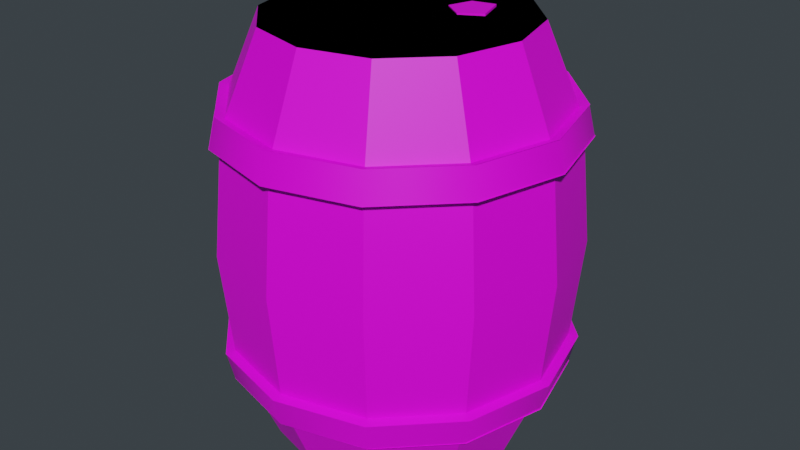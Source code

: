 # Source: Beczka.blend  (saved by Blender 3.0.42; exported with 4.5.12 LTS)
import bpy
from mathutils import Matrix  # noqa: F401  (used for matrix-valued properties, if any)

bpy.ops.wm.read_factory_settings(use_empty=True)
scene = bpy.context.scene
scene.name = 'Scene'

# ---- collections
col_collection = bpy.data.collections.new('Collection'); scene.collection.children.link(col_collection)

# ---- images (referenced by path relative to the original .blend; pixels are not part of the script)
import os
ASSET_DIR = os.environ.get("B2B_ASSET_DIR", "")  # directory of the original .blend (textures are referenced by path, not embedded)
HERE = os.path.dirname(os.path.abspath(__file__))  # packed textures are extracted next to this script under _unpacked/

def load_image(name, relpath, width, height, colorspace="sRGB"):
    """Load a texture the original file referenced (path relative to the .blend, or extracted next to this script)."""
    p = next((c for c in (os.path.join(HERE, relpath), os.path.join(ASSET_DIR, relpath)) if relpath and os.path.exists(c)), "")
    if p:
        img = bpy.data.images.load(p, check_existing=True)
        img.name = name
    else:  # same state as the original file: an image datablock whose file is absent (Cycles renders it pink)
        img = bpy.data.images.new(name, width, height)
        img.source = "FILE"
        img.filepath = "//" + (relpath or name)
    img.colorspace_settings.name = colorspace
    return img
img_barelluvv_png = load_image('barelluvv.png', 'barelluvv.png', 1024, 1024, 'sRGB')

# ---- materials (node trees are filled in below, after node groups)
mat_beczka = bpy.data.materials.new('Beczka')
mat_beczka.use_transparent_shadow = False

# ---- node groups
ng_auto_smooth = bpy.data.node_groups.new('Auto Smooth', 'GeometryNodeTree')
_s = ng_auto_smooth.interface.new_socket(name='Geometry', in_out='OUTPUT', socket_type='NodeSocketGeometry')
_s = ng_auto_smooth.interface.new_socket(name='Geometry', in_out='INPUT', socket_type='NodeSocketGeometry')
_s = ng_auto_smooth.interface.new_socket(name='Angle', in_out='INPUT', socket_type='NodeSocketFloat')
_s.subtype = 'ANGLE'
_s.min_value = 0.0
_s.max_value = 3.142
ng_auto_smooth.is_modifier = True
_N = ng_auto_smooth.nodes; _L = ng_auto_smooth.links
n0 = _N.new('NodeGroupOutput'); n0.name = 'Group Output'; n0.location = (480, -100)
n1 = _N.new('NodeGroupInput'); n1.name = 'Group Input'; n1.location = (-420, -300)
n2 = _N.new('NodeGroupInput'); n2.name = 'Group Input.001'; n2.location = (-60, -100)
n3 = _N.new('GeometryNodeSetShadeSmooth'); n3.name = 'Set Shade Smooth'; n3.location = (120, -100)
n3.domain = 'EDGE'
n4 = _N.new('GeometryNodeSetShadeSmooth'); n4.name = 'Set Shade Smooth.001'; n4.location = (300, -100)
n5 = _N.new('GeometryNodeInputMeshEdgeAngle'); n5.name = 'Edge Angle'; n5.location = (-420, -220)
n6 = _N.new('GeometryNodeInputEdgeSmooth'); n6.name = 'Is Edge Smooth'; n6.location = (-60, -160)
n7 = _N.new('GeometryNodeInputShadeSmooth'); n7.name = 'Is Face Smooth'; n7.location = (-240, -340)
n8 = _N.new('FunctionNodeBooleanMath'); n8.name = 'Boolean Math'; n8.location = (-60, -220)
n9 = _N.new('FunctionNodeCompare'); n9.name = 'Compare'; n9.location = (-240, -180)
n9.operation = 'LESS_EQUAL'
_L.new(n5.outputs[0], n9.inputs[0])
_L.new(n4.outputs[0], n0.inputs[0])
_L.new(n1.outputs[1], n9.inputs[1])
_L.new(n9.outputs[0], n8.inputs[0])
_L.new(n7.outputs[0], n8.inputs[1])
_L.new(n2.outputs[0], n3.inputs[0])
_L.new(n6.outputs[0], n3.inputs[1])
_L.new(n3.outputs[0], n4.inputs[0])
_L.new(n8.outputs[0], n3.inputs[2])
n0.is_active_output = True

# ---- material node trees
mat_beczka.use_nodes = True; mat_beczka.node_tree.nodes.clear()
_N = mat_beczka.node_tree.nodes; _L = mat_beczka.node_tree.links
n0 = _N.new('ShaderNodeBsdfPrincipled'); n0.name = 'Principled BSDF'; n0.location = (10, 300)
n0.distribution = 'GGX'
n0.subsurface_method = 'RANDOM_WALK_SKIN'
n0.inputs[3].default_value = 1.45
n0.inputs[27].default_value = (0.0, 0.0, 0.0, 1.0)
n0.inputs[28].default_value = 1.0
n1 = _N.new('ShaderNodeOutputMaterial'); n1.name = 'Material Output'; n1.location = (300, 300)
n2 = _N.new('ShaderNodeTexImage'); n2.name = 'Image Texture'; n2.location = (-280, 280)
n2.image = img_barelluvv_png
_L.new(n0.outputs[0], n1.inputs[0])
_L.new(n2.outputs[0], n0.inputs[0])
n1.is_active_output = True

# ---- world
world_world = bpy.data.worlds.new('World'); scene.world = world_world
world_world.use_nodes = True; world_world.node_tree.nodes.clear()
_N = world_world.node_tree.nodes; _L = world_world.node_tree.links
n0 = _N.new('ShaderNodeOutputWorld'); n0.name = 'World Output'; n0.location = (300, 300)
n1 = _N.new('ShaderNodeBackground'); n1.name = 'Background'; n1.location = (10, 300)
n1.inputs[0].default_value = (0.03621, 0.04455, 0.05087, 1.0)
_L.new(n1.outputs[0], n0.inputs[0])
n0.is_active_output = True
world_world.color = (0.05088, 0.05088, 0.05088)
world_world.use_sun_shadow = False
world_world.sun_shadow_jitter_overblur = 0.0

# ---- meshes
me_beczka_lod0 = bpy.data.meshes.new('Beczka_LOD0')
me_beczka_lod0.from_pydata([(0.0, 0.275, 0.9), (0.1375, 0.2382, 0.9), (0.2382, 0.1375, 0.9), (0.275, -1.326e-08, 0.9), (0.2382, -0.1375, 0.9), (0.1375, -0.2382, 0.9), (-2.404e-08, -0.275, 0.9), (-0.1375, -0.2382, 0.9), (-0.2382, -0.1375, 0.9), (-0.275, 2.038e-09, 0.9), (-0.2382, 0.1375, 0.9), (-0.1375, 0.2382, 0.9), (2.641e-09, 0.3806, 0.45), (-0.1896, -0.3284, 0.6767), (-0.3156, -0.1822, 0.7395), (0.1903, 0.3296, 0.45), (-0.3284, -0.1896, 0.6767), (0.3296, 0.1903, 0.45), (-0.3645, 2.238e-09, 0.7395), (0.3806, -1.866e-08, 0.45), (-0.3792, 2.305e-09, 0.6767), (0.3296, -0.1903, 0.45), (-0.3156, 0.1822, 0.7395), (0.1903, -0.3296, 0.45), (3.403e-09, 0.3792, 0.6767), (-3.063e-08, -0.3806, 0.45), (0.1822, 0.3156, 0.7395), (-0.1903, -0.3296, 0.45), (-0.1896, 0.3284, 0.6767), (-0.3296, -0.1903, 0.45), (-0.3284, 0.1896, 0.6767), (-0.3806, 2.518e-09, 0.45), (-0.1822, 0.3156, 0.7395), (-0.3296, 0.1903, 0.45), (3.363e-09, 0.3645, 0.7395), (-0.1903, 0.3296, 0.45), (0.1896, 0.3284, 0.6767), (0.3156, 0.1822, 0.7395), (0.3284, 0.1896, 0.6767), (0.3645, -1.829e-08, 0.7395), (0.3792, -1.894e-08, 0.6767), (0.3156, -0.1822, 0.7395), (0.3284, -0.1896, 0.6767), (0.1822, -0.3156, 0.7395), (0.1896, -0.3284, 0.6767), (-2.908e-08, -0.3645, 0.7395), (-3.01e-08, -0.3792, 0.6767), (-0.1822, -0.3156, 0.7395), (2.193e-09, 0.3444, 0.7348), (-0.1722, 0.2982, 0.7348), (-0.311, 0.1796, 0.672), (-0.1796, 0.311, 0.672), (0.1722, 0.2982, 0.7348), (2.562e-09, 0.3591, 0.672), (-0.2982, 0.1722, 0.7348), (-0.3591, 2.305e-09, 0.672), (-0.3444, 2.238e-09, 0.7348), (-0.311, -0.1796, 0.672), (-0.2982, -0.1722, 0.7348), (-0.1796, -0.311, 0.672), (-0.1722, -0.2982, 0.7348), (-2.883e-08, -0.3591, 0.672), (-2.791e-08, -0.3444, 0.7348), (0.1796, -0.311, 0.672), (0.1722, -0.2982, 0.7348), (0.311, -0.1796, 0.672), (0.2982, -0.1722, 0.7348), (0.3591, -1.767e-08, 0.672), (0.3444, -1.692e-08, 0.7348), (0.311, 0.1796, 0.672), (0.2982, 0.1722, 0.7348), (0.1796, 0.311, 0.672), (-0.1886, -0.3284, 0.6766), (-0.3139, -0.1822, 0.7394), (-0.3266, -0.1896, 0.6766), (-0.3625, 2.535e-09, 0.7394), (-0.3772, 2.602e-09, 0.6766), (-0.3139, 0.1822, 0.7394), (3.394e-09, 0.3792, 0.6766), (0.1813, 0.3156, 0.7394), (-0.1886, 0.3284, 0.6766), (-0.3266, 0.1896, 0.6766), (-0.1813, 0.3156, 0.7394), (3.355e-09, 0.3645, 0.7394), (0.1886, 0.3284, 0.6766), (0.3139, 0.1822, 0.7394), (0.3266, 0.1896, 0.6766), (0.3625, -1.799e-08, 0.7394), (0.3772, -1.864e-08, 0.6766), (0.3139, -0.1822, 0.7394), (0.3266, -0.1896, 0.6766), (0.1813, -0.3156, 0.7394), (0.1886, -0.3284, 0.6766), (-2.892e-08, -0.3645, 0.7394), (-2.992e-08, -0.3792, 0.6766), (-0.1813, -0.3156, 0.7394), (0.0, 0.2537, 0.9), (0.1269, 0.2197, 0.9), (0.2197, 0.1269, 0.9), (0.2537, -1.224e-08, 0.9), (0.2197, -0.1269, 0.9), (0.1269, -0.2197, 0.9), (-2.218e-08, -0.2537, 0.9), (-0.1269, -0.2197, 0.9), (-0.2197, -0.1269, 0.9), (-0.2537, 1.88e-09, 0.9), (-0.2197, 0.1269, 0.9), (-0.1269, 0.2197, 0.9), (0.0, 0.2537, 0.8761), (0.1269, 0.2197, 0.8761), (0.2197, 0.1269, 0.8761), (0.2537, -1.224e-08, 0.8761), (0.2197, -0.1269, 0.8761), (0.1269, -0.2197, 0.8761), (-2.218e-08, -0.2537, 0.8761), (-0.1269, -0.2197, 0.8761), (-0.2197, -0.1269, 0.8761), (-0.2537, 1.88e-09, 0.8761), (-0.2197, 0.1269, 0.8761), (-0.1269, 0.2197, 0.8761), (0.0, 0.275, 0.0), (0.1375, 0.2382, 0.0), (0.2382, 0.1375, 0.0), (0.275, -1.326e-08, 0.0), (0.2382, -0.1375, 0.0), (0.1375, -0.2382, 0.0), (-2.404e-08, -0.275, 0.0), (-0.1375, -0.2382, 0.0), (-0.2382, -0.1375, 0.0), (-0.275, 2.038e-09, 0.0), (-0.2382, 0.1375, 0.0), (-0.1375, 0.2382, 0.0), (-0.1896, -0.3284, 0.2233), (-0.3156, -0.1822, 0.1605), (-0.3284, -0.1896, 0.2233), (-0.3645, 2.238e-09, 0.1605), (-0.3792, 2.305e-09, 0.2233), (-0.3156, 0.1822, 0.1605), (3.403e-09, 0.3792, 0.2233), (0.1822, 0.3156, 0.1605), (-0.1896, 0.3284, 0.2233), (-0.3284, 0.1896, 0.2233), (-0.1822, 0.3156, 0.1605), (3.363e-09, 0.3645, 0.1605), (0.1896, 0.3284, 0.2233), (0.3156, 0.1822, 0.1605), (0.3284, 0.1896, 0.2233), (0.3645, -1.829e-08, 0.1605), (0.3792, -1.894e-08, 0.2233), (0.3156, -0.1822, 0.1605), (0.3284, -0.1896, 0.2233), (0.1822, -0.3156, 0.1605), (0.1896, -0.3284, 0.2233), (-2.908e-08, -0.3645, 0.1605), (-3.01e-08, -0.3792, 0.2233), (-0.1822, -0.3156, 0.1605), (2.193e-09, 0.3444, 0.1652), (-0.1722, 0.2982, 0.1652), (-0.311, 0.1796, 0.228), (-0.1796, 0.311, 0.228), (0.1722, 0.2982, 0.1652), (2.562e-09, 0.3591, 0.228), (-0.2982, 0.1722, 0.1652), (-0.3591, 2.305e-09, 0.228), (-0.3444, 2.238e-09, 0.1652), (-0.311, -0.1796, 0.228), (-0.2982, -0.1722, 0.1652), (-0.1796, -0.311, 0.228), (-0.1722, -0.2982, 0.1652), (-2.883e-08, -0.3591, 0.228), (-2.791e-08, -0.3444, 0.1652), (0.1796, -0.311, 0.228), (0.1722, -0.2982, 0.1652), (0.311, -0.1796, 0.228), (0.2982, -0.1722, 0.1652), (0.3591, -1.767e-08, 0.228), (0.3444, -1.692e-08, 0.1652), (0.311, 0.1796, 0.228), (0.2982, 0.1722, 0.1652), (0.1796, 0.311, 0.228), (-0.1886, -0.3284, 0.2234), (-0.3139, -0.1822, 0.1606), (-0.3266, -0.1896, 0.2234), (-0.3625, 2.535e-09, 0.1606), (-0.3772, 2.602e-09, 0.2234), (-0.3139, 0.1822, 0.1606), (3.394e-09, 0.3792, 0.2234), (0.1813, 0.3156, 0.1606), (-0.1886, 0.3284, 0.2234), (-0.3266, 0.1896, 0.2234), (-0.1813, 0.3156, 0.1606), (3.355e-09, 0.3645, 0.1606), (0.1886, 0.3284, 0.2234), (0.3139, 0.1822, 0.1606), (0.3266, 0.1896, 0.2234), (0.3625, -1.799e-08, 0.1606), (0.3772, -1.864e-08, 0.2234), (0.3139, -0.1822, 0.1606), (0.3266, -0.1896, 0.2234), (0.1813, -0.3156, 0.1606), (0.1886, -0.3284, 0.2234), (-2.892e-08, -0.3645, 0.1606), (-2.992e-08, -0.3792, 0.2234), (-0.1813, -0.3156, 0.1606), (0.0, 0.2537, 0.0), (0.1269, 0.2197, 0.0), (0.2197, 0.1269, 0.0), (0.2537, -1.224e-08, 0.0), (0.2197, -0.1269, 0.0), (0.1269, -0.2197, 0.0), (-2.218e-08, -0.2537, 0.0), (-0.1269, -0.2197, 0.0), (-0.2197, -0.1269, 0.0), (-0.2537, 1.88e-09, 0.0), (-0.2197, 0.1269, 0.0), (-0.1269, 0.2197, 0.0), (0.0, 0.2537, 0.02393), (0.1269, 0.2197, 0.02393), (0.2197, 0.1269, 0.02393), (0.2537, -1.224e-08, 0.02393), (0.2197, -0.1269, 0.02393), (0.1269, -0.2197, 0.02393), (-2.218e-08, -0.2537, 0.02393), (-0.1269, -0.2197, 0.02393), (-0.2197, -0.1269, 0.02393), (-0.2537, 1.88e-09, 0.02393), (-0.2197, 0.1269, 0.02393), (-0.1269, 0.2197, 0.02393), (0.09667, 0.05627, 0.8761), (0.1379, 0.08149, 0.8881), (0.1172, 0.1452, 0.888), (0.06408, 0.1395, 0.8895), (0.0522, 0.08858, 0.8761), (0.09157, 0.05486, 0.9028), (0.1377, 0.08199, 0.9041), (0.1174, 0.1446, 0.9041), (0.06408, 0.1395, 0.9028), (0.04709, 0.08717, 0.9028), (0.138, 0.08118, 0.89), (0.1171, 0.1454, 0.888), (0.1381, 0.08069, 0.9045), (0.1169, 0.1459, 0.9045)], [], [(45, 47, 95, 93), (52, 70, 37, 26), (59, 61, 46, 13), (14, 18, 75, 73), (37, 39, 87, 85), (44, 42, 90, 92), (28, 30, 81, 80), (36, 24, 78, 84), (20, 16, 74, 76), (43, 45, 93, 91), (13, 46, 94, 72), (34, 26, 79, 83), (42, 40, 88, 90), (85, 87, 88, 86), (66, 64, 43, 41), (63, 65, 42, 44), (51, 50, 30, 28), (48, 52, 26, 34), (58, 56, 18, 14), (70, 68, 39, 37), (65, 67, 40, 42), (55, 57, 16, 20), (50, 55, 20, 30), (62, 60, 47, 45), (57, 59, 13, 16), (69, 71, 36, 38), (64, 62, 45, 43), (54, 49, 32, 22), (49, 48, 34, 32), (61, 63, 44, 46), (71, 53, 24, 36), (68, 66, 41, 39), (56, 54, 22, 18), (53, 51, 28, 24), (26, 37, 85, 79), (60, 58, 14, 47), (48, 0, 1, 52), (49, 11, 0, 48), (31, 55, 50, 33), (33, 50, 51, 35), (52, 1, 2, 70), (35, 51, 53, 12), (54, 10, 11, 49), (29, 57, 55, 31), (56, 9, 10, 54), (27, 59, 57, 29), (58, 8, 9, 56), (25, 61, 59, 27), (60, 7, 8, 58), (23, 63, 61, 25), (62, 6, 7, 60), (21, 65, 63, 23), (64, 5, 6, 62), (19, 67, 65, 21), (66, 4, 5, 64), (17, 69, 67, 19), (68, 3, 4, 66), (15, 71, 69, 17), (70, 2, 3, 68), (12, 53, 71, 15), (67, 69, 38, 40), (77, 82, 80, 81), (73, 75, 76, 74), (95, 73, 74, 72), (93, 95, 72, 94), (91, 93, 94, 92), (89, 91, 92, 90), (87, 89, 90, 88), (83, 79, 84, 78), (79, 85, 86, 84), (82, 83, 78, 80), (75, 77, 81, 76), (22, 32, 82, 77), (38, 36, 84, 86), (30, 20, 76, 81), (46, 44, 92, 94), (39, 41, 89, 87), (16, 13, 72, 74), (47, 14, 73, 95), (24, 28, 80, 78), (40, 38, 86, 88), (32, 34, 83, 82), (41, 43, 91, 89), (18, 22, 77, 75), (6, 5, 101, 102), (3, 2, 98, 99), (10, 9, 105, 106), (7, 6, 102, 103), (4, 3, 99, 100), (11, 10, 106, 107), (1, 0, 96, 97), (8, 7, 103, 104), (5, 4, 100, 101), (0, 11, 107, 96), (2, 1, 97, 98), (9, 8, 104, 105), (99, 98, 110, 111), (106, 105, 117, 118), (103, 102, 114, 115), (100, 99, 111, 112), (107, 106, 118, 119), (97, 96, 108, 109), (104, 103, 115, 116), (101, 100, 112, 113), (96, 107, 119, 108), (98, 97, 109, 110), (105, 104, 116, 117), (102, 101, 113, 114), (114, 113, 115), (112, 116, 115, 113), (111, 117, 116, 112), (110, 118, 117, 111), (109, 119, 118, 110), (108, 119, 109), (153, 201, 203, 155), (160, 139, 145, 178), (167, 132, 154, 169), (133, 181, 183, 135), (145, 193, 195, 147), (152, 200, 198, 150), (140, 188, 189, 141), (144, 192, 186, 138), (136, 184, 182, 134), (151, 199, 201, 153), (132, 180, 202, 154), (143, 191, 187, 139), (150, 198, 196, 148), (193, 194, 196, 195), (174, 149, 151, 172), (171, 152, 150, 173), (159, 140, 141, 158), (156, 143, 139, 160), (166, 133, 135, 164), (178, 145, 147, 176), (173, 150, 148, 175), (163, 136, 134, 165), (158, 141, 136, 163), (170, 153, 155, 168), (165, 134, 132, 167), (177, 146, 144, 179), (172, 151, 153, 170), (162, 137, 142, 157), (157, 142, 143, 156), (169, 154, 152, 171), (179, 144, 138, 161), (176, 147, 149, 174), (164, 135, 137, 162), (161, 138, 140, 159), (139, 187, 193, 145), (168, 155, 133, 166), (156, 160, 121, 120), (157, 156, 120, 131), (31, 33, 158, 163), (33, 35, 159, 158), (160, 178, 122, 121), (35, 12, 161, 159), (162, 157, 131, 130), (29, 31, 163, 165), (164, 162, 130, 129), (27, 29, 165, 167), (166, 164, 129, 128), (25, 27, 167, 169), (168, 166, 128, 127), (23, 25, 169, 171), (170, 168, 127, 126), (21, 23, 171, 173), (172, 170, 126, 125), (19, 21, 173, 175), (174, 172, 125, 124), (17, 19, 175, 177), (176, 174, 124, 123), (15, 17, 177, 179), (178, 176, 123, 122), (12, 15, 179, 161), (175, 148, 146, 177), (185, 189, 188, 190), (181, 182, 184, 183), (203, 180, 182, 181), (201, 202, 180, 203), (199, 200, 202, 201), (197, 198, 200, 199), (195, 196, 198, 197), (191, 186, 192, 187), (187, 192, 194, 193), (190, 188, 186, 191), (183, 184, 189, 185), (137, 185, 190, 142), (146, 194, 192, 144), (141, 189, 184, 136), (154, 202, 200, 152), (147, 195, 197, 149), (134, 182, 180, 132), (155, 203, 181, 133), (138, 186, 188, 140), (148, 196, 194, 146), (142, 190, 191, 143), (149, 197, 199, 151), (135, 183, 185, 137), (126, 210, 209, 125), (123, 207, 206, 122), (130, 214, 213, 129), (127, 211, 210, 126), (124, 208, 207, 123), (131, 215, 214, 130), (121, 205, 204, 120), (128, 212, 211, 127), (125, 209, 208, 124), (120, 204, 215, 131), (122, 206, 205, 121), (129, 213, 212, 128), (207, 219, 218, 206), (214, 226, 225, 213), (211, 223, 222, 210), (208, 220, 219, 207), (215, 227, 226, 214), (205, 217, 216, 204), (212, 224, 223, 211), (209, 221, 220, 208), (204, 216, 227, 215), (206, 218, 217, 205), (213, 225, 224, 212), (210, 222, 221, 209), (222, 223, 221), (220, 221, 223, 224), (219, 220, 224, 225), (218, 219, 225, 226), (217, 218, 226, 227), (216, 217, 227), (232, 237, 236, 231), (230, 235, 234, 229), (228, 233, 237, 232), (239, 241, 235, 230), (238, 240, 233, 228), (237, 233, 236), (240, 241, 236, 233), (234, 235, 241, 240), (229, 234, 240, 238), (231, 236, 241, 239), (239, 230, 232, 231), (230, 229, 228, 232)])
me_beczka_lod0.polygons.foreach_set('use_smooth', [True] * 240)
_k = set([(0, 48), (1, 52), (2, 70), (3, 68), (4, 66), (5, 64), (6, 62), (7, 60), (8, 58), (9, 56), (10, 54), (11, 49), (12, 53), (12, 161), (15, 71), (15, 179), (17, 69), (17, 177), (19, 67), (19, 175), (21, 65), (21, 173), (23, 63), (23, 171), (25, 61), (25, 169), (27, 59), (27, 167), (29, 57), (29, 165), (31, 55), (31, 163), (33, 50), (33, 158), (35, 51), (35, 159), (96, 108), (97, 109), (98, 110), (99, 111), (100, 112), (101, 113), (102, 114), (103, 115), (104, 116), (105, 117), (106, 118), (107, 119), (120, 156), (121, 160), (122, 178), (123, 176), (124, 174), (125, 172), (126, 170), (127, 168), (128, 166), (129, 164), (130, 162), (131, 157), (204, 216), (205, 217), (206, 218), (207, 219), (208, 220), (209, 221), (210, 222), (211, 223), (212, 224), (213, 225), (214, 226), (215, 227)])
me_beczka_lod0.attributes.new('sharp_edge', 'BOOLEAN', 'EDGE').data.foreach_set('value', [ (min(e.vertices), max(e.vertices)) in _k for e in me_beczka_lod0.edges])
_uv = me_beczka_lod0.uv_layers.new(name='MapaUV')
_uv.uv.foreach_set('vector', [0.4519, 0.8854, 0.3746, 0.8854, 0.3746, 0.8828, 0.4519, 0.8829, 0.8883, 0.8976, 0.7921, 0.8975, 0.7921, 0.8854, 0.8883, 0.8855, 0.3747, 0.8341, 0.4519, 0.8341, 0.4519, 0.8463, 0.3747, 0.8463, 0.3004, 0.8853, 0.2292, 0.8853, 0.2292, 0.8828, 0.3004, 0.8828, 0.7921, 0.8854, 0.7015, 0.8854, 0.7015, 0.8829, 0.7921, 0.8829, 0.5321, 0.8463, 0.6152, 0.8463, 0.6152, 0.8487, 0.5321, 0.8487, 0.08444, 0.8462, 0.1582, 0.8462, 0.1582, 0.8486, 0.08444, 0.8486, 0.8883, 0.8464, 0.9912, 0.8464, 0.9912, 0.8487, 0.8883, 0.8487, 0.2292, 0.8462, 0.3004, 0.8462, 0.3004, 0.8486, 0.2292, 0.8486, 0.5321, 0.8854, 0.4519, 0.8854, 0.4519, 0.8829, 0.5321, 0.8829, 0.3747, 0.8463, 0.4519, 0.8463, 0.4519, 0.8486, 0.3747, 0.8486, 0.9912, 0.8855, 0.8883, 0.8855, 0.8883, 0.8829, 0.9912, 0.883, 0.6152, 0.8463, 0.7015, 0.8463, 0.7015, 0.8487, 0.6152, 0.8487, 0.7921, 0.8829, 0.7015, 0.8829, 0.7015, 0.8487, 0.7921, 0.8487, 0.6152, 0.8975, 0.5321, 0.8975, 0.5321, 0.8854, 0.6152, 0.8854, 0.5321, 0.8341, 0.6152, 0.8341, 0.6152, 0.8463, 0.5321, 0.8463, 0.08444, 0.834, 0.1582, 0.834, 0.1582, 0.8462, 0.08444, 0.8462, 0.9912, 0.8976, 0.8883, 0.8976, 0.8883, 0.8855, 0.9912, 0.8855, 0.3004, 0.8974, 0.2292, 0.8974, 0.2292, 0.8853, 0.3004, 0.8853, 0.7921, 0.8975, 0.7015, 0.8975, 0.7015, 0.8854, 0.7921, 0.8854, 0.6152, 0.8341, 0.7015, 0.8341, 0.7015, 0.8463, 0.6152, 0.8463, 0.2292, 0.834, 0.3004, 0.834, 0.3004, 0.8462, 0.2292, 0.8462, 0.1582, 0.834, 0.2292, 0.834, 0.2292, 0.8462, 0.1582, 0.8462, 0.4519, 0.8975, 0.3746, 0.8975, 0.3746, 0.8854, 0.4519, 0.8854, 0.3004, 0.834, 0.3747, 0.8341, 0.3747, 0.8463, 0.3004, 0.8462, 0.7921, 0.8341, 0.8883, 0.8342, 0.8883, 0.8464, 0.7921, 0.8463, 0.5321, 0.8975, 0.4519, 0.8975, 0.4519, 0.8854, 0.5321, 0.8854, 0.1582, 0.8974, 0.08443, 0.8974, 0.08443, 0.8853, 0.1582, 0.8853, 0.08443, 0.8974, 0.00882, 0.8974, 0.008822, 0.8853, 0.08443, 0.8853, 0.4519, 0.8341, 0.5321, 0.8341, 0.5321, 0.8463, 0.4519, 0.8463, 0.8883, 0.8342, 0.9912, 0.8342, 0.9912, 0.8464, 0.8883, 0.8464, 0.7015, 0.8975, 0.6152, 0.8975, 0.6152, 0.8854, 0.7015, 0.8854, 0.2292, 0.8974, 0.1582, 0.8974, 0.1582, 0.8853, 0.2292, 0.8853, 0.008831, 0.834, 0.08444, 0.834, 0.08444, 0.8462, 0.008829, 0.8462, 0.8883, 0.8855, 0.7921, 0.8854, 0.7921, 0.8829, 0.8883, 0.8829, 0.3746, 0.8975, 0.3004, 0.8974, 0.3004, 0.8853, 0.3746, 0.8854, 0.9912, 0.8976, 0.9912, 0.9936, 0.8883, 0.9936, 0.8883, 0.8976, 0.08443, 0.8974, 0.08441, 0.9934, 0.008803, 0.9934, 0.00882, 0.8974, 0.2293, 0.7168, 0.2292, 0.834, 0.1582, 0.834, 0.1582, 0.7168, 0.1582, 0.7168, 0.1582, 0.834, 0.08444, 0.834, 0.08446, 0.7167, 0.8883, 0.8976, 0.8883, 0.9936, 0.7921, 0.9936, 0.7921, 0.8975, 0.08446, 0.7167, 0.08444, 0.834, 0.008831, 0.834, 0.008851, 0.7167, 0.1582, 0.8974, 0.1582, 0.9934, 0.08441, 0.9934, 0.08443, 0.8974, 0.3004, 0.7168, 0.3004, 0.834, 0.2292, 0.834, 0.2293, 0.7168, 0.2292, 0.8974, 0.2292, 0.9935, 0.1582, 0.9934, 0.1582, 0.8974, 0.3747, 0.7168, 0.3747, 0.8341, 0.3004, 0.834, 0.3004, 0.7168, 0.3004, 0.8974, 0.3004, 0.9935, 0.2292, 0.9935, 0.2292, 0.8974, 0.4519, 0.7168, 0.4519, 0.8341, 0.3747, 0.8341, 0.3747, 0.7168, 0.3746, 0.8975, 0.3746, 0.9935, 0.3004, 0.9935, 0.3004, 0.8974, 0.5321, 0.7168, 0.5321, 0.8341, 0.4519, 0.8341, 0.4519, 0.7168, 0.4519, 0.8975, 0.4518, 0.9935, 0.3746, 0.9935, 0.3746, 0.8975, 0.6152, 0.7168, 0.6152, 0.8341, 0.5321, 0.8341, 0.5321, 0.7168, 0.5321, 0.8975, 0.5321, 0.9935, 0.4518, 0.9935, 0.4519, 0.8975, 0.7015, 0.7169, 0.7015, 0.8341, 0.6152, 0.8341, 0.6152, 0.7168, 0.6152, 0.8975, 0.6152, 0.9935, 0.5321, 0.9935, 0.5321, 0.8975, 0.7921, 0.7169, 0.7921, 0.8341, 0.7015, 0.8341, 0.7015, 0.7169, 0.7015, 0.8975, 0.7015, 0.9935, 0.6152, 0.9935, 0.6152, 0.8975, 0.8883, 0.7169, 0.8883, 0.8342, 0.7921, 0.8341, 0.7921, 0.7169, 0.7921, 0.8975, 0.7921, 0.9936, 0.7015, 0.9935, 0.7015, 0.8975, 0.9913, 0.7169, 0.9912, 0.8342, 0.8883, 0.8342, 0.8883, 0.7169, 0.7015, 0.8341, 0.7921, 0.8341, 0.7921, 0.8463, 0.7015, 0.8463, 0.1582, 0.8828, 0.08443, 0.8828, 0.08444, 0.8486, 0.1582, 0.8486, 0.3004, 0.8828, 0.2292, 0.8828, 0.2292, 0.8486, 0.3004, 0.8486, 0.3746, 0.8828, 0.3004, 0.8828, 0.3004, 0.8486, 0.3747, 0.8486, 0.4519, 0.8829, 0.3746, 0.8828, 0.3747, 0.8486, 0.4519, 0.8486, 0.5321, 0.8829, 0.4519, 0.8829, 0.4519, 0.8486, 0.5321, 0.8487, 0.6152, 0.8829, 0.5321, 0.8829, 0.5321, 0.8487, 0.6152, 0.8487, 0.7015, 0.8829, 0.6152, 0.8829, 0.6152, 0.8487, 0.7015, 0.8487, 0.9912, 0.883, 0.8883, 0.8829, 0.8883, 0.8487, 0.9912, 0.8487, 0.8883, 0.8829, 0.7921, 0.8829, 0.7921, 0.8487, 0.8883, 0.8487, 0.08443, 0.8828, 0.008822, 0.8828, 0.008828, 0.8486, 0.08444, 0.8486, 0.2292, 0.8828, 0.1582, 0.8828, 0.1582, 0.8486, 0.2292, 0.8486, 0.1582, 0.8853, 0.08443, 0.8853, 0.08443, 0.8828, 0.1582, 0.8828, 0.7921, 0.8463, 0.8883, 0.8464, 0.8883, 0.8487, 0.7921, 0.8487, 0.1582, 0.8462, 0.2292, 0.8462, 0.2292, 0.8486, 0.1582, 0.8486, 0.4519, 0.8463, 0.5321, 0.8463, 0.5321, 0.8487, 0.4519, 0.8486, 0.7015, 0.8854, 0.6152, 0.8854, 0.6152, 0.8829, 0.7015, 0.8829, 0.3004, 0.8462, 0.3747, 0.8463, 0.3747, 0.8486, 0.3004, 0.8486, 0.3746, 0.8854, 0.3004, 0.8853, 0.3004, 0.8828, 0.3746, 0.8828, 0.008829, 0.8462, 0.08444, 0.8462, 0.08444, 0.8486, 0.008828, 0.8486, 0.7015, 0.8463, 0.7921, 0.8463, 0.7921, 0.8487, 0.7015, 0.8487, 0.08443, 0.8853, 0.008822, 0.8853, 0.008822, 0.8828, 0.08443, 0.8828, 0.6152, 0.8854, 0.5321, 0.8854, 0.5321, 0.8829, 0.6152, 0.8829, 0.2292, 0.8853, 0.1582, 0.8853, 0.1582, 0.8828, 0.2292, 0.8828, 0.2226, 0.4332, 0.1189, 0.4045, 0.1271, 0.3906, 0.2228, 0.4171, 0.01456, 0.2232, 0.04541, 0.119, 0.05924, 0.1274, 0.03137, 0.2234, 0.4067, 0.1229, 0.4353, 0.2278, 0.4184, 0.2276, 0.3927, 0.131, 0.3269, 0.4067, 0.2226, 0.4332, 0.2228, 0.4171, 0.3191, 0.3927, 0.0431, 0.328, 0.01456, 0.2232, 0.03137, 0.2234, 0.05712, 0.3199, 0.3309, 0.04644, 0.4067, 0.1229, 0.3927, 0.131, 0.3228, 0.06033, 0.1229, 0.04423, 0.2272, 0.01772, 0.227, 0.03382, 0.1307, 0.05829, 0.4044, 0.3319, 0.3269, 0.4067, 0.3191, 0.3927, 0.3906, 0.3236, 0.1189, 0.4045, 0.0431, 0.328, 0.05712, 0.3199, 0.1271, 0.3906, 0.2272, 0.01772, 0.3309, 0.04644, 0.3228, 0.06033, 0.227, 0.03382, 0.04541, 0.119, 0.1229, 0.04423, 0.1307, 0.05829, 0.05924, 0.1274, 0.4353, 0.2278, 0.4044, 0.3319, 0.3906, 0.3236, 0.4184, 0.2276, 0.03137, 0.2234, 0.05924, 0.1274, 0.07357, 0.136, 0.04861, 0.2236, 0.3927, 0.131, 0.4184, 0.2276, 0.4012, 0.2274, 0.3782, 0.1393, 0.3191, 0.3927, 0.2228, 0.4171, 0.223, 0.4005, 0.311, 0.3781, 0.05712, 0.3199, 0.03137, 0.2234, 0.04861, 0.2236, 0.07164, 0.3116, 0.3228, 0.06033, 0.3927, 0.131, 0.3782, 0.1393, 0.3143, 0.07469, 0.1307, 0.05829, 0.227, 0.03382, 0.2268, 0.05047, 0.1388, 0.07283, 0.3906, 0.3236, 0.3191, 0.3927, 0.311, 0.3781, 0.3762, 0.3149, 0.1271, 0.3906, 0.05712, 0.3199, 0.07164, 0.3116, 0.1355, 0.3763, 0.227, 0.03382, 0.3228, 0.06033, 0.3143, 0.07469, 0.2268, 0.05047, 0.05924, 0.1274, 0.1307, 0.05829, 0.1388, 0.07283, 0.07357, 0.136, 0.4184, 0.2276, 0.3906, 0.3236, 0.3762, 0.3149, 0.4012, 0.2274, 0.2228, 0.4171, 0.1271, 0.3906, 0.1355, 0.3763, 0.223, 0.4005, 0.223, 0.4005, 0.1355, 0.3763, 0.311, 0.3781, 0.07164, 0.3116, 0.3762, 0.3149, 0.311, 0.3781, 0.1355, 0.3763, 0.04861, 0.2236, 0.4012, 0.2274, 0.3762, 0.3149, 0.07164, 0.3116, 0.07357, 0.136, 0.3782, 0.1393, 0.4012, 0.2274, 0.04861, 0.2236, 0.1388, 0.07283, 0.3143, 0.07469, 0.3782, 0.1393, 0.07357, 0.136, 0.2268, 0.05047, 0.3143, 0.07469, 0.1388, 0.07283, 0.4519, 0.5603, 0.4519, 0.5618, 0.3747, 0.5618, 0.3747, 0.5603, 0.8883, 0.5504, 0.8883, 0.5604, 0.7921, 0.5604, 0.7921, 0.5504, 0.3747, 0.6041, 0.3747, 0.5936, 0.4519, 0.5936, 0.4519, 0.6041, 0.3004, 0.5603, 0.3004, 0.5618, 0.2293, 0.5618, 0.2293, 0.5603, 0.7921, 0.5604, 0.7921, 0.5619, 0.7016, 0.5619, 0.7016, 0.5604, 0.5322, 0.5936, 0.5322, 0.592, 0.6153, 0.5921, 0.6153, 0.5937, 0.08448, 0.5936, 0.08448, 0.592, 0.1583, 0.592, 0.1583, 0.5936, 0.8883, 0.5937, 0.8883, 0.5921, 0.9913, 0.5921, 0.9913, 0.5937, 0.2293, 0.5936, 0.2293, 0.592, 0.3004, 0.592, 0.3004, 0.5936, 0.5322, 0.5603, 0.5322, 0.5618, 0.4519, 0.5618, 0.4519, 0.5603, 0.3747, 0.5936, 0.3747, 0.592, 0.4519, 0.592, 0.4519, 0.5936, 0.9913, 0.5604, 0.9913, 0.5619, 0.8883, 0.5619, 0.8883, 0.5604, 0.6153, 0.5937, 0.6153, 0.5921, 0.7016, 0.5921, 0.7016, 0.5937, 0.7921, 0.5619, 0.7921, 0.5921, 0.7016, 0.5921, 0.7016, 0.5619, 0.6153, 0.5504, 0.6153, 0.5603, 0.5322, 0.5603, 0.5322, 0.5504, 0.5322, 0.6041, 0.5322, 0.5936, 0.6153, 0.5937, 0.6153, 0.6041, 0.08448, 0.604, 0.08448, 0.5936, 0.1583, 0.5936, 0.1582, 0.604, 0.9913, 0.5504, 0.9913, 0.5604, 0.8883, 0.5604, 0.8883, 0.5504, 0.3004, 0.5503, 0.3004, 0.5603, 0.2293, 0.5603, 0.2293, 0.5503, 0.7921, 0.5504, 0.7921, 0.5604, 0.7016, 0.5604, 0.7016, 0.5504, 0.6153, 0.6041, 0.6153, 0.5937, 0.7016, 0.5937, 0.7016, 0.6041, 0.2293, 0.604, 0.2293, 0.5936, 0.3004, 0.5936, 0.3004, 0.6041, 0.1582, 0.604, 0.1583, 0.5936, 0.2293, 0.5936, 0.2293, 0.604, 0.4519, 0.5503, 0.4519, 0.5603, 0.3747, 0.5603, 0.3747, 0.5503, 0.3004, 0.6041, 0.3004, 0.5936, 0.3747, 0.5936, 0.3747, 0.6041, 0.7921, 0.6041, 0.7921, 0.5937, 0.8883, 0.5937, 0.8883, 0.6042, 0.5322, 0.5504, 0.5322, 0.5603, 0.4519, 0.5603, 0.4519, 0.5503, 0.1583, 0.5503, 0.1583, 0.5603, 0.08449, 0.5603, 0.08449, 0.5503, 0.08449, 0.5503, 0.08449, 0.5603, 0.008879, 0.5602, 0.00888, 0.5503, 0.4519, 0.6041, 0.4519, 0.5936, 0.5322, 0.5936, 0.5322, 0.6041, 0.8883, 0.6042, 0.8883, 0.5937, 0.9913, 0.5937, 0.9913, 0.6042, 0.7016, 0.5504, 0.7016, 0.5604, 0.6153, 0.5603, 0.6153, 0.5504, 0.2293, 0.5503, 0.2293, 0.5603, 0.1583, 0.5603, 0.1583, 0.5503, 0.008871, 0.604, 0.008873, 0.5935, 0.08448, 0.5936, 0.08448, 0.604, 0.8883, 0.5604, 0.8883, 0.5619, 0.7921, 0.5619, 0.7921, 0.5604, 0.3747, 0.5503, 0.3747, 0.5603, 0.3004, 0.5603, 0.3004, 0.5503, 0.9913, 0.5504, 0.8883, 0.5504, 0.8883, 0.4644, 0.9913, 0.4644, 0.08449, 0.5503, 0.00888, 0.5503, 0.008895, 0.4642, 0.0845, 0.4643, 0.2293, 0.7168, 0.1582, 0.7168, 0.1582, 0.604, 0.2293, 0.604, 0.1582, 0.7168, 0.08446, 0.7167, 0.08448, 0.604, 0.1582, 0.604, 0.8883, 0.5504, 0.7921, 0.5504, 0.7922, 0.4644, 0.8883, 0.4644, 0.08446, 0.7167, 0.008851, 0.7167, 0.008871, 0.604, 0.08448, 0.604, 0.1583, 0.5503, 0.08449, 0.5503, 0.0845, 0.4643, 0.1583, 0.4643, 0.3004, 0.7168, 0.2293, 0.7168, 0.2293, 0.604, 0.3004, 0.6041, 0.2293, 0.5503, 0.1583, 0.5503, 0.1583, 0.4643, 0.2293, 0.4643, 0.3747, 0.7168, 0.3004, 0.7168, 0.3004, 0.6041, 0.3747, 0.6041, 0.3004, 0.5503, 0.2293, 0.5503, 0.2293, 0.4643, 0.3004, 0.4643, 0.4519, 0.7168, 0.3747, 0.7168, 0.3747, 0.6041, 0.4519, 0.6041, 0.3747, 0.5503, 0.3004, 0.5503, 0.3004, 0.4643, 0.3747, 0.4643, 0.5321, 0.7168, 0.4519, 0.7168, 0.4519, 0.6041, 0.5322, 0.6041, 0.4519, 0.5503, 0.3747, 0.5503, 0.3747, 0.4643, 0.4519, 0.4643, 0.6152, 0.7168, 0.5321, 0.7168, 0.5322, 0.6041, 0.6153, 0.6041, 0.5322, 0.5504, 0.4519, 0.5503, 0.4519, 0.4643, 0.5322, 0.4643, 0.7015, 0.7169, 0.6152, 0.7168, 0.6153, 0.6041, 0.7016, 0.6041, 0.6153, 0.5504, 0.5322, 0.5504, 0.5322, 0.4643, 0.6153, 0.4643, 0.7921, 0.7169, 0.7015, 0.7169, 0.7016, 0.6041, 0.7921, 0.6041, 0.7016, 0.5504, 0.6153, 0.5504, 0.6153, 0.4643, 0.7016, 0.4644, 0.8883, 0.7169, 0.7921, 0.7169, 0.7921, 0.6041, 0.8883, 0.6042, 0.7921, 0.5504, 0.7016, 0.5504, 0.7016, 0.4644, 0.7922, 0.4644, 0.9913, 0.7169, 0.8883, 0.7169, 0.8883, 0.6042, 0.9913, 0.6042, 0.7016, 0.6041, 0.7016, 0.5937, 0.7921, 0.5937, 0.7921, 0.6041, 0.1583, 0.5618, 0.1583, 0.592, 0.08448, 0.592, 0.08449, 0.5617, 0.3004, 0.5618, 0.3004, 0.592, 0.2293, 0.592, 0.2293, 0.5618, 0.3747, 0.5618, 0.3747, 0.592, 0.3004, 0.592, 0.3004, 0.5618, 0.4519, 0.5618, 0.4519, 0.592, 0.3747, 0.592, 0.3747, 0.5618, 0.5322, 0.5618, 0.5322, 0.592, 0.4519, 0.592, 0.4519, 0.5618, 0.6153, 0.5618, 0.6153, 0.5921, 0.5322, 0.592, 0.5322, 0.5618, 0.7016, 0.5619, 0.7016, 0.5921, 0.6153, 0.5921, 0.6153, 0.5618, 0.9913, 0.5619, 0.9913, 0.5921, 0.8883, 0.5921, 0.8883, 0.5619, 0.8883, 0.5619, 0.8883, 0.5921, 0.7921, 0.5921, 0.7921, 0.5619, 0.08449, 0.5617, 0.08448, 0.592, 0.008873, 0.592, 0.008878, 0.5617, 0.2293, 0.5618, 0.2293, 0.592, 0.1583, 0.592, 0.1583, 0.5618, 0.1583, 0.5603, 0.1583, 0.5618, 0.08449, 0.5617, 0.08449, 0.5603, 0.7921, 0.5937, 0.7921, 0.5921, 0.8883, 0.5921, 0.8883, 0.5937, 0.1583, 0.5936, 0.1583, 0.592, 0.2293, 0.592, 0.2293, 0.5936, 0.4519, 0.5936, 0.4519, 0.592, 0.5322, 0.592, 0.5322, 0.5936, 0.7016, 0.5604, 0.7016, 0.5619, 0.6153, 0.5618, 0.6153, 0.5603, 0.3004, 0.5936, 0.3004, 0.592, 0.3747, 0.592, 0.3747, 0.5936, 0.3747, 0.5603, 0.3747, 0.5618, 0.3004, 0.5618, 0.3004, 0.5603, 0.008873, 0.5935, 0.008873, 0.592, 0.08448, 0.592, 0.08448, 0.5936, 0.7016, 0.5937, 0.7016, 0.5921, 0.7921, 0.5921, 0.7921, 0.5937, 0.08449, 0.5603, 0.08449, 0.5617, 0.008878, 0.5617, 0.008879, 0.5602, 0.6153, 0.5603, 0.6153, 0.5618, 0.5322, 0.5618, 0.5322, 0.5603, 0.2293, 0.5603, 0.2293, 0.5618, 0.1583, 0.5618, 0.1583, 0.5603, 0.6724, 0.4349, 0.6725, 0.4188, 0.7685, 0.3934, 0.7765, 0.4074, 0.8831, 0.2274, 0.8662, 0.2273, 0.8395, 0.131, 0.8535, 0.1228, 0.4921, 0.1224, 0.5061, 0.1306, 0.4791, 0.2269, 0.4623, 0.2269, 0.5685, 0.4071, 0.5765, 0.3931, 0.6725, 0.4188, 0.6724, 0.4349, 0.8532, 0.3318, 0.8393, 0.3236, 0.8662, 0.2273, 0.8831, 0.2274, 0.5689, 0.04679, 0.5768, 0.06078, 0.5061, 0.1306, 0.4921, 0.1224, 0.7769, 0.04709, 0.7689, 0.06106, 0.6729, 0.03543, 0.6729, 0.01933, 0.4919, 0.3314, 0.5059, 0.3232, 0.5765, 0.3931, 0.5685, 0.4071, 0.7765, 0.4074, 0.7685, 0.3934, 0.8393, 0.3236, 0.8532, 0.3318, 0.6729, 0.01933, 0.6729, 0.03543, 0.5768, 0.06078, 0.5689, 0.04679, 0.8535, 0.1228, 0.8395, 0.131, 0.7689, 0.06106, 0.7769, 0.04709, 0.4623, 0.2269, 0.4791, 0.2269, 0.5059, 0.3232, 0.4919, 0.3314, 0.8662, 0.2273, 0.849, 0.2273, 0.8251, 0.1395, 0.8395, 0.131, 0.5061, 0.1306, 0.5205, 0.1391, 0.4964, 0.2269, 0.4791, 0.2269, 0.5765, 0.3931, 0.5848, 0.3787, 0.6725, 0.4021, 0.6725, 0.4188, 0.8393, 0.3236, 0.8249, 0.3151, 0.849, 0.2273, 0.8662, 0.2273, 0.5768, 0.06078, 0.5851, 0.07524, 0.5205, 0.1391, 0.5061, 0.1306, 0.7689, 0.06106, 0.7606, 0.0755, 0.6729, 0.05208, 0.6729, 0.03543, 0.5059, 0.3232, 0.5203, 0.3147, 0.5848, 0.3787, 0.5765, 0.3931, 0.7685, 0.3934, 0.7603, 0.379, 0.8249, 0.3151, 0.8393, 0.3236, 0.6729, 0.03543, 0.6729, 0.05208, 0.5851, 0.07524, 0.5768, 0.06078, 0.8395, 0.131, 0.8251, 0.1395, 0.7606, 0.0755, 0.7689, 0.06106, 0.4791, 0.2269, 0.4964, 0.2269, 0.5203, 0.3147, 0.5059, 0.3232, 0.6725, 0.4188, 0.6725, 0.4021, 0.7603, 0.379, 0.7685, 0.3934, 0.6725, 0.4021, 0.5848, 0.3787, 0.7603, 0.379, 0.8249, 0.3151, 0.7603, 0.379, 0.5848, 0.3787, 0.5203, 0.3147, 0.849, 0.2273, 0.8249, 0.3151, 0.5203, 0.3147, 0.4964, 0.2269, 0.8251, 0.1395, 0.849, 0.2273, 0.4964, 0.2269, 0.5205, 0.1391, 0.7606, 0.0755, 0.8251, 0.1395, 0.5205, 0.1391, 0.5851, 0.07524, 0.6729, 0.05208, 0.7606, 0.0755, 0.5851, 0.07524, 0.9539, 0.4486, 0.9411, 0.4344, 0.9723, 0.4118, 0.9777, 0.4193, 0.9652, 0.363, 0.9647, 0.3745, 0.9176, 0.3745, 0.9172, 0.363, 0.897, 0.4257, 0.91, 0.4117, 0.9411, 0.4344, 0.9281, 0.4483, 0.9765, 0.3732, 0.9652, 0.3751, 0.9647, 0.3745, 0.9765, 0.3731, 0.9072, 0.3734, 0.9172, 0.3751, 0.91, 0.4117, 0.8921, 0.4051, 0.9411, 0.4344, 0.91, 0.4117, 0.9723, 0.4118, 0.9172, 0.3751, 0.9652, 0.3751, 0.9723, 0.4118, 0.91, 0.4117, 0.9176, 0.3745, 0.9647, 0.3745, 0.9652, 0.3751, 0.9172, 0.3751, 0.9059, 0.3729, 0.9176, 0.3745, 0.9172, 0.3751, 0.9072, 0.3734, 0.9815, 0.4103, 0.9723, 0.4118, 0.9652, 0.3751, 0.9765, 0.3732, 0.9765, 0.3732, 0.9765, 0.3731, 0.9539, 0.4486, 0.9815, 0.4103, 0.9765, 0.3731, 0.9172, 0.363, 0.897, 0.4257, 0.9539, 0.4486])
me_beczka_lod0.materials.append(mat_beczka)
me_beczka_lod0.use_remesh_fix_poles = True
me_beczka_lod0.use_remesh_preserve_attributes = False
me_beczka_lod0.update()
me_beczka_collider = bpy.data.meshes.new('Beczka_Collider')
me_beczka_collider.from_pydata([(0.0, 0.275, 0.9), (0.1375, 0.2382, 0.9), (0.2382, 0.1375, 0.9), (0.275, -1.326e-08, 0.9), (0.2382, -0.1375, 0.9), (0.1375, -0.2382, 0.9), (-2.404e-08, -0.275, 0.9), (-0.1375, -0.2382, 0.9), (-0.2382, -0.1375, 0.9), (-0.275, 2.038e-09, 0.9), (-0.2382, 0.1375, 0.9), (-0.1375, 0.2382, 0.9), (2.641e-09, 0.3806, 0.45), (0.1903, 0.3296, 0.45), (0.3296, 0.1903, 0.45), (0.3806, -1.866e-08, 0.45), (0.3296, -0.1903, 0.45), (0.1903, -0.3296, 0.45), (-3.063e-08, -0.3806, 0.45), (-0.1903, -0.3296, 0.45), (-0.3296, -0.1903, 0.45), (-0.3806, 2.518e-09, 0.45), (-0.3296, 0.1903, 0.45), (-0.1903, 0.3296, 0.45), (0.0, 0.275, 0.0), (0.1375, 0.2382, 0.0), (0.2382, 0.1375, 0.0), (0.275, -1.326e-08, 0.0), (0.2382, -0.1375, 0.0), (0.1375, -0.2382, 0.0), (-2.404e-08, -0.275, 0.0), (-0.1375, -0.2382, 0.0), (-0.2382, -0.1375, 0.0), (-0.275, 2.038e-09, 0.0), (-0.2382, 0.1375, 0.0), (-0.1375, 0.2382, 0.0), (0.1379, 0.08149, 0.8881), (0.138, 0.08118, 0.89)], [(36, 37)], [(2, 14, 13, 1), (23, 11, 0, 12), (10, 22, 21, 9), (19, 7, 8, 20), (18, 17, 5, 6), (18, 6, 7, 19), (17, 16, 4, 5), (4, 16, 15, 3), (3, 15, 14, 2), (1, 13, 12, 0), (11, 23, 22, 10), (9, 21, 20, 8), (5, 7, 6), (1, 11, 10, 2), (4, 8, 7, 5), (11, 1, 0), (3, 9, 8, 4), (2, 10, 9, 3), (25, 13, 14, 26), (24, 35, 23, 12), (33, 21, 22, 34), (20, 32, 31, 19), (17, 18, 30, 29), (19, 31, 30, 18), (28, 16, 17, 29), (27, 15, 16, 28), (26, 14, 15, 27), (24, 12, 13, 25), (34, 22, 23, 35), (32, 20, 21, 33), (31, 29, 30), (26, 34, 35, 25), (29, 31, 32, 28), (25, 35, 24), (28, 32, 33, 27), (27, 33, 34, 26)])
me_beczka_collider.use_remesh_fix_poles = True
me_beczka_collider.use_remesh_preserve_attributes = False
me_beczka_collider.update()
me_beczka_lod1 = bpy.data.meshes.new('Beczka_LOD1')
me_beczka_lod1.from_pydata([(0.0, 0.275, 0.9), (0.1375, 0.2382, 0.9), (0.2382, 0.1375, 0.9), (0.275, -1.326e-08, 0.9), (0.2382, -0.1375, 0.9), (0.1375, -0.2382, 0.9), (-2.404e-08, -0.275, 0.9), (-0.1375, -0.2382, 0.9), (-0.2382, -0.1375, 0.9), (-0.275, 2.038e-09, 0.9), (-0.2382, 0.1375, 0.9), (-0.1375, 0.2382, 0.9), (2.641e-09, 0.3806, 0.45), (0.1903, 0.3296, 0.45), (0.3296, 0.1903, 0.45), (0.3806, -1.866e-08, 0.45), (0.3296, -0.1903, 0.45), (0.1903, -0.3296, 0.45), (-3.063e-08, -0.3806, 0.45), (-0.1903, -0.3296, 0.45), (-0.3296, -0.1903, 0.45), (-0.3806, 2.518e-09, 0.45), (-0.3296, 0.1903, 0.45), (-0.1903, 0.3296, 0.45), (0.0, 0.275, 0.0), (0.1375, 0.2382, 0.0), (0.2382, 0.1375, 0.0), (0.275, -1.326e-08, 0.0), (0.2382, -0.1375, 0.0), (0.1375, -0.2382, 0.0), (-2.404e-08, -0.275, 0.0), (-0.1375, -0.2382, 0.0), (-0.2382, -0.1375, 0.0), (-0.275, 2.038e-09, 0.0), (-0.2382, 0.1375, 0.0), (-0.1375, 0.2382, 0.0)], [], [(2, 14, 13, 1), (23, 11, 0, 12), (10, 22, 21, 9), (19, 7, 8, 20), (18, 17, 5, 6), (18, 6, 7, 19), (17, 16, 4, 5), (4, 16, 15, 3), (3, 15, 14, 2), (1, 13, 12, 0), (11, 23, 22, 10), (9, 21, 20, 8), (4, 8, 7, 5), (11, 1, 0), (3, 9, 8, 4), (2, 10, 9, 3), (1, 11, 10, 2), (5, 7, 6), (25, 13, 14, 26), (24, 35, 23, 12), (33, 21, 22, 34), (20, 32, 31, 19), (17, 18, 30, 29), (19, 31, 30, 18), (28, 16, 17, 29), (27, 15, 16, 28), (26, 14, 15, 27), (24, 12, 13, 25), (34, 22, 23, 35), (32, 20, 21, 33), (29, 31, 32, 28), (25, 35, 24), (28, 32, 33, 27), (27, 33, 34, 26), (26, 34, 35, 25), (31, 29, 30)])
me_beczka_lod1.polygons.foreach_set('use_smooth', [True] * 36)
_k = set([(5, 17), (6, 18), (17, 29), (18, 30)])
me_beczka_lod1.attributes.new('sharp_edge', 'BOOLEAN', 'EDGE').data.foreach_set('value', [ (min(e.vertices), max(e.vertices)) in _k for e in me_beczka_lod1.edges])
_uv = me_beczka_lod1.uv_layers.new(name='MapaUV')
_uv.uv.foreach_set('vector', [0.7921, 0.9936, 0.7921, 0.7169, 0.8883, 0.7169, 0.8883, 0.9936, 0.08446, 0.7167, 0.08441, 0.9934, 0.008803, 0.9934, 0.008851, 0.7167, 0.1582, 0.9934, 0.1582, 0.7168, 0.2293, 0.7168, 0.2292, 0.9935, 0.3747, 0.7168, 0.3746, 0.9935, 0.3004, 0.9935, 0.3004, 0.7168, 0.4519, 0.7168, 0.5321, 0.7168, 0.5321, 0.9935, 0.4518, 0.9935, 0.4519, 0.7168, 0.4518, 0.9935, 0.3746, 0.9935, 0.3747, 0.7168, 0.5321, 0.7168, 0.6152, 0.7168, 0.6152, 0.9935, 0.5321, 0.9935, 0.6152, 0.9935, 0.6152, 0.7168, 0.7015, 0.7169, 0.7015, 0.9935, 0.7015, 0.9935, 0.7015, 0.7169, 0.7921, 0.7169, 0.7921, 0.9936, 0.8883, 0.9936, 0.8883, 0.7169, 0.9913, 0.7169, 0.9912, 0.9936, 0.08441, 0.9934, 0.08446, 0.7167, 0.1582, 0.7168, 0.1582, 0.9934, 0.2292, 0.9935, 0.2293, 0.7168, 0.3004, 0.7168, 0.3004, 0.9935, 0.0431, 0.328, 0.4044, 0.3319, 0.3269, 0.4067, 0.1189, 0.4045, 0.3309, 0.04644, 0.1229, 0.04423, 0.2272, 0.01772, 0.01456, 0.2232, 0.4353, 0.2278, 0.4044, 0.3319, 0.0431, 0.328, 0.04541, 0.119, 0.4067, 0.1229, 0.4353, 0.2278, 0.01456, 0.2232, 0.1229, 0.04423, 0.3309, 0.04644, 0.4067, 0.1229, 0.04541, 0.119, 0.1189, 0.4045, 0.3269, 0.4067, 0.2226, 0.4332, 0.8883, 0.4644, 0.8883, 0.7169, 0.7921, 0.7169, 0.7922, 0.4644, 0.008895, 0.4642, 0.0845, 0.4643, 0.08446, 0.7167, 0.008851, 0.7167, 0.2293, 0.4643, 0.2293, 0.7168, 0.1582, 0.7168, 0.1583, 0.4643, 0.3004, 0.7168, 0.3004, 0.4643, 0.3747, 0.4643, 0.3747, 0.7168, 0.5321, 0.7168, 0.4519, 0.7168, 0.4519, 0.4643, 0.5322, 0.4643, 0.3747, 0.7168, 0.3747, 0.4643, 0.4519, 0.4643, 0.4519, 0.7168, 0.6153, 0.4643, 0.6152, 0.7168, 0.5321, 0.7168, 0.5322, 0.4643, 0.7016, 0.4644, 0.7015, 0.7169, 0.6152, 0.7168, 0.6153, 0.4643, 0.7922, 0.4644, 0.7921, 0.7169, 0.7015, 0.7169, 0.7016, 0.4644, 0.9913, 0.4644, 0.9913, 0.7169, 0.8883, 0.7169, 0.8883, 0.4644, 0.1583, 0.4643, 0.1582, 0.7168, 0.08446, 0.7167, 0.0845, 0.4643, 0.3004, 0.4643, 0.3004, 0.7168, 0.2293, 0.7168, 0.2293, 0.4643, 0.7765, 0.4074, 0.5685, 0.4071, 0.4919, 0.3314, 0.8532, 0.3318, 0.7769, 0.04709, 0.5689, 0.04679, 0.6729, 0.01933, 0.8532, 0.3318, 0.4919, 0.3314, 0.4623, 0.2269, 0.8831, 0.2274, 0.8831, 0.2274, 0.4623, 0.2269, 0.4921, 0.1224, 0.8535, 0.1228, 0.8535, 0.1228, 0.4921, 0.1224, 0.5689, 0.04679, 0.7769, 0.04709, 0.5685, 0.4071, 0.7765, 0.4074, 0.6724, 0.4349])
me_beczka_lod1.materials.append(mat_beczka)
me_beczka_lod1.use_remesh_fix_poles = True
me_beczka_lod1.use_remesh_preserve_attributes = False
me_beczka_lod1.update()
me_beczka_lod2 = bpy.data.meshes.new('Beczka_LOD2')
me_beczka_lod2.from_pydata([(0.0, 0.275, 0.9), (0.2382, 0.1375, 0.9), (0.2382, -0.1375, 0.9), (-2.404e-08, -0.275, 0.9), (-0.2382, -0.1375, 0.9), (-0.2382, 0.1375, 0.9), (2.641e-09, 0.3806, 0.45), (0.3296, 0.1903, 0.45), (0.3296, -0.1903, 0.45), (-3.063e-08, -0.3806, 0.45), (-0.3296, -0.1903, 0.45), (-0.3296, 0.1903, 0.45), (0.0, 0.275, 0.0), (0.2382, 0.1375, 0.0), (0.2382, -0.1375, 0.0), (-2.404e-08, -0.275, 0.0), (-0.2382, -0.1375, 0.0), (-0.2382, 0.1375, 0.0)], [], [(6, 11, 5, 0), (5, 1, 0), (1, 5, 4, 2), (3, 2, 4), (9, 3, 4, 10), (11, 10, 4, 5), (14, 8, 9, 15), (12, 6, 7, 13), (13, 7, 8, 14), (17, 11, 6, 12), (13, 17, 12), (16, 17, 13, 14), (14, 15, 16), (15, 9, 10, 16), (16, 10, 11, 17), (7, 6, 0, 1), (8, 7, 1, 2), (9, 8, 2, 3)])
me_beczka_lod2.polygons.foreach_set('use_smooth', [True] * 18)
_k = set([(3, 9), (9, 15)])
me_beczka_lod2.attributes.new('sharp_edge', 'BOOLEAN', 'EDGE').data.foreach_set('value', [ (min(e.vertices), max(e.vertices)) in _k for e in me_beczka_lod2.edges])
_uv = me_beczka_lod2.uv_layers.new(name='MapaUV')
_uv.uv.foreach_set('vector', [0.008851, 0.7167, 0.1582, 0.7168, 0.1582, 0.9934, 0.008803, 0.9934, 0.4067, 0.1229, 0.04541, 0.119, 0.2272, 0.01772, 0.04541, 0.119, 0.4067, 0.1229, 0.4044, 0.3319, 0.0431, 0.328, 0.2226, 0.4332, 0.0431, 0.328, 0.4044, 0.3319, 0.4519, 0.7168, 0.4518, 0.9935, 0.3004, 0.9935, 0.3004, 0.7168, 0.1582, 0.7168, 0.3004, 0.7168, 0.3004, 0.9935, 0.1582, 0.9934, 0.6153, 0.4643, 0.6152, 0.7168, 0.4519, 0.7168, 0.4519, 0.4643, 0.9913, 0.4644, 0.9913, 0.7169, 0.7921, 0.7169, 0.7922, 0.4644, 0.7922, 0.4644, 0.7921, 0.7169, 0.6152, 0.7168, 0.6153, 0.4643, 0.1583, 0.4643, 0.1582, 0.7168, 0.008851, 0.7167, 0.008895, 0.4642, 0.8535, 0.1228, 0.4921, 0.1224, 0.6729, 0.01933, 0.4919, 0.3314, 0.4921, 0.1224, 0.8535, 0.1228, 0.8532, 0.3318, 0.8532, 0.3318, 0.6724, 0.4349, 0.4919, 0.3314, 0.4519, 0.4643, 0.4519, 0.7168, 0.3004, 0.7168, 0.3004, 0.4643, 0.3004, 0.4643, 0.3004, 0.7168, 0.1582, 0.7168, 0.1583, 0.4643, 0.7921, 0.7169, 0.9913, 0.7169, 0.9912, 0.9936, 0.7921, 0.9936, 0.6152, 0.7168, 0.7921, 0.7169, 0.7921, 0.9936, 0.6152, 0.9935, 0.4519, 0.7168, 0.6152, 0.7168, 0.6152, 0.9935, 0.4518, 0.9935])
me_beczka_lod2.materials.append(mat_beczka)
me_beczka_lod2.use_remesh_fix_poles = True
me_beczka_lod2.use_remesh_preserve_attributes = False
me_beczka_lod2.update()

# ---- objects
ob_beczka_lod0 = bpy.data.objects.new('Beczka_LOD0', me_beczka_lod0)
ob_beczka_collider = bpy.data.objects.new('Beczka_Collider', me_beczka_collider)
ob_beczka_lod1 = bpy.data.objects.new('Beczka_LOD1', me_beczka_lod1)
ob_beczka_lod2 = bpy.data.objects.new('Beczka_LOD2', me_beczka_lod2)

# ---- transforms, parenting, visibility, modifiers, constraints
ob_beczka_lod0.location = (0.0, 0.0, 0.0)
_m = ob_beczka_lod0.modifiers.new('Auto Smooth', 'NODES')
_m.node_group = ng_auto_smooth
_gi = [s.identifier for s in ng_auto_smooth.interface.items_tree if s.item_type == 'SOCKET' and s.in_out == 'INPUT']
_m[_gi[1]] = 0.7854  # Angle
ob_beczka_collider.location = (0.0, 0.0, 0.0)
ob_beczka_lod1.location = (0.0, 0.0, 0.0)
_m = ob_beczka_lod1.modifiers.new('Auto Smooth', 'NODES')
_m.node_group = ng_auto_smooth
_gi = [s.identifier for s in ng_auto_smooth.interface.items_tree if s.item_type == 'SOCKET' and s.in_out == 'INPUT']
_m[_gi[1]] = 0.7854  # Angle
ob_beczka_lod2.location = (0.0, 0.0, 0.0)
_m = ob_beczka_lod2.modifiers.new('Auto Smooth', 'NODES')
_m.node_group = ng_auto_smooth
_gi = [s.identifier for s in ng_auto_smooth.interface.items_tree if s.item_type == 'SOCKET' and s.in_out == 'INPUT']
_m[_gi[1]] = 0.7854  # Angle

# ---- collection membership
col_collection.objects.link(ob_beczka_lod0)
col_collection.objects.link(ob_beczka_collider)
col_collection.objects.link(ob_beczka_lod1)
col_collection.objects.link(ob_beczka_lod2)

# ---- scene / render settings (as saved in the file)
scene.frame_start = 1; scene.frame_end = 250; scene.frame_set(69)
scene.render.engine = 'BLENDER_EEVEE_NEXT'
scene.cycles.sampling_pattern = 'TABULATED_SOBOL'
scene.cycles.use_light_tree = False
scene.eevee.use_gtao = True
scene.view_settings.view_transform = 'Filmic'
bpy.context.view_layer.update()

# ---- added for rendering (the .blend has no active camera and no usable light): camera, sun
cam_auto = bpy.data.cameras.new('AutoCamera')
cam_auto.lens = 50.0
cam_auto.sensor_width = 36.0
cam_auto.clip_end = 1000.0
ob_auto_camera = bpy.data.objects.new('AutoCamera', cam_auto)
scene.collection.objects.link(ob_auto_camera)
ob_auto_camera.location = (1.30092, -1.5611, 1.49297)
ob_auto_camera.rotation_euler = (1.09748, -7.21219e-08, 0.694738)
scene.camera = ob_auto_camera
light_auto_sun = bpy.data.lights.new('AutoSun', 'SUN')
light_auto_sun.energy = 3.0
light_auto_sun.angle = 0.0523599
ob_auto_sun = bpy.data.objects.new('AutoSun', light_auto_sun)
scene.collection.objects.link(ob_auto_sun)
ob_auto_sun.rotation_euler = (0.872665, 0.174533, 0.523599)
bpy.context.view_layer.update()
